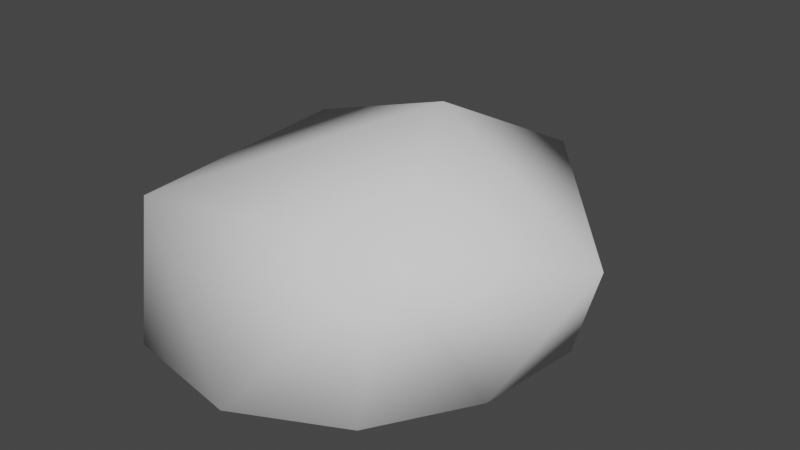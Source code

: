 # Source: Rock_02.blend  (saved by Blender 2.93.21; exported with 4.5.12 LTS)
import bpy
from mathutils import Matrix  # noqa: F401  (used for matrix-valued properties, if any)

bpy.ops.wm.read_factory_settings(use_empty=True)
scene = bpy.context.scene
scene.name = 'Scene'

# ---- collections
col_collection = bpy.data.collections.new('Collection'); scene.collection.children.link(col_collection)

# ---- world
world_world = bpy.data.worlds.new('World'); scene.world = world_world
world_world.use_nodes = True; world_world.node_tree.nodes.clear()
_N = world_world.node_tree.nodes; _L = world_world.node_tree.links
n0 = _N.new('ShaderNodeOutputWorld'); n0.name = 'World Output'; n0.location = (300, 300)
n1 = _N.new('ShaderNodeBackground'); n1.name = 'Background'; n1.location = (10, 300)
n1.inputs[0].default_value = (0.05088, 0.05088, 0.05088, 1.0)
_L.new(n1.outputs[0], n0.inputs[0])
n0.is_active_output = True
world_world.color = (0.05088, 0.05088, 0.05088)
world_world.use_sun_shadow = False
world_world.sun_shadow_jitter_overblur = 0.0

# ---- meshes
me_icosphere = bpy.data.meshes.new('Icosphere')
me_icosphere.from_pydata([(0.7873, -0.6779, 0.9361), (-1.165, -0.8248, 0.7274), (-1.221, 0.926, 0.784), (0.5005, 1.538, 0.7899), (1.677, 0.09144, 0.7893), (0.2276, 0.5043, 1.321), (1.249, -0.3661, -0.03521), (1.314, 0.4431, -0.06618), (-0.000839, -1.304, -0.1459), (0.8225, -1.013, -0.06025), (-0.8668, -1.175, -0.1108), (-1.288, -0.4101, -0.1252), (-1.265, 0.4167, -0.01073), (-0.745, 1.038, 0.01392), (-0.004818, 1.331, 0.003966), (0.7961, 1.092, -0.09115)], [], [(7, 4, 6), (9, 0, 8), (10, 1, 11), (13, 12, 2), (15, 14, 3), (6, 4, 0, 9), (8, 0, 1, 10), (1, 2, 12, 11), (2, 3, 14, 13), (15, 3, 4, 7), (0, 4, 5), (1, 0, 5), (2, 1, 5), (3, 2, 5), (4, 3, 5), (7, 6, 9, 8, 10, 11, 12, 13, 14, 15)])
me_icosphere.polygons.foreach_set('use_smooth', [True] * 16)
_uv = me_icosphere.uv_layers.new(name='UVMap')
_uv.uv.foreach_set('vector', [0.6274, 0.7741, 0.7829, 0.865, 0.6265, 0.8809, 0.007875, 0.7144, 0.1965, 0.6883, 0.0, 0.8683, 0.4733, 0.527, 0.6229, 0.6072, 0.4659, 0.6806, 0.3467, 0.7433, 0.3598, 0.8703, 0.2103, 0.8368, 0.3598, 0.477, 0.3427, 0.5991, 0.1965, 0.5058, 0.02652, 0.5858, 0.1793, 0.477, 0.1965, 0.6883, 0.007875, 0.7144, 0.0, 0.8683, 0.1965, 0.6883, 0.1965, 1.0, 0.02956, 0.9877, 0.6229, 0.6072, 0.6229, 0.9166, 0.4818, 0.8249, 0.4659, 0.6806, 0.2103, 0.8368, 0.1965, 0.5058, 0.3427, 0.5991, 0.3467, 0.7433, 0.6229, 0.6235, 0.7829, 0.527, 0.7829, 0.865, 0.6274, 0.7741, 0.8587, 0.3567, 0.7423, 0.527, 0.6266, 0.278, 0.8587, 0.0, 0.8587, 0.3567, 0.6266, 0.278, 0.5454, 0.01685, 0.8587, 0.0, 0.6266, 0.278, 0.4659, 0.3366, 0.5454, 0.01685, 0.6266, 0.278, 0.7423, 0.527, 0.4659, 0.3366, 0.6266, 0.278, 0.4659, 0.1417, 0.4659, 0.2886, 0.3982, 0.4118, 0.2536, 0.477, 0.09522, 0.466, 0.007959, 0.3341, 0.0, 0.1837, 0.08498, 0.06371, 0.2145, 0.0, 0.3628, 0.03221])
me_icosphere.use_remesh_fix_poles = True
me_icosphere.use_remesh_preserve_attributes = False
me_icosphere.update()

# ---- objects
ob_icosphere = bpy.data.objects.new('Icosphere', me_icosphere)

# ---- transforms, parenting, visibility, modifiers, constraints
ob_icosphere.location = (0.0, 0.0, 0.0)
ob_icosphere.scale = (2.0, 2.0, 2.0)

# ---- collection membership
col_collection.objects.link(ob_icosphere)

# ---- scene / render settings (as saved in the file)
scene.frame_start = 1; scene.frame_end = 250; scene.frame_set(1)
scene.render.engine = 'BLENDER_EEVEE_NEXT'
scene.cycles.use_denoising = False
scene.cycles.samples = 128
scene.cycles.sampling_pattern = 'TABULATED_SOBOL'
scene.cycles.use_adaptive_sampling = False
scene.cycles.use_light_tree = False
scene.view_settings.view_transform = 'Filmic'
bpy.context.view_layer.update()

# ---- added for rendering (the .blend has no active camera and no usable light): camera, sun
cam_auto = bpy.data.cameras.new('AutoCamera')
cam_auto.lens = 50.0
cam_auto.sensor_width = 36.0
cam_auto.clip_end = 1000.0
ob_auto_camera = bpy.data.objects.new('AutoCamera', cam_auto)
scene.collection.objects.link(ob_auto_camera)
ob_auto_camera.location = (8.45869, -9.45038, 7.6315)
ob_auto_camera.rotation_euler = (1.09748, -7.21219e-08, 0.694738)
scene.camera = ob_auto_camera
light_auto_sun = bpy.data.lights.new('AutoSun', 'SUN')
light_auto_sun.energy = 3.0
light_auto_sun.angle = 0.0523599
ob_auto_sun = bpy.data.objects.new('AutoSun', light_auto_sun)
scene.collection.objects.link(ob_auto_sun)
ob_auto_sun.rotation_euler = (0.872665, 0.174533, 0.523599)
bpy.context.view_layer.update()
